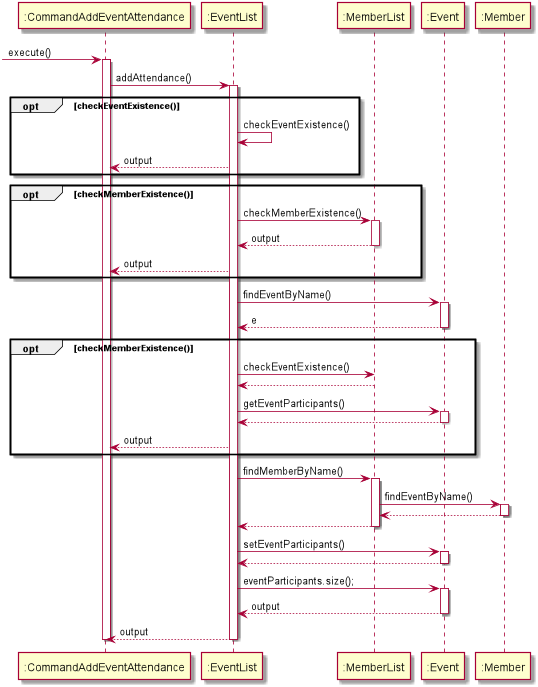

The diagram above was rendered by PlantUML. Its source (embedded in the PNG):
@startuml
 -> ":CommandAddEventAttendance": execute()

activate ":CommandAddEventAttendance"
":CommandAddEventAttendance" -> ":EventList" : addAttendance()
activate ":EventList"
opt checkEventExistence()
":EventList" -> ":EventList" : checkEventExistence()
":EventList" --> ":CommandAddEventAttendance" : output
end

opt checkMemberExistence()
":EventList" -> ":MemberList" : checkMemberExistence()
activate ":MemberList"
return output
":EventList" --> ":CommandAddEventAttendance" : output
end

activate ":EventList"
":EventList" -> ":Event" : findEventByName()
activate ":Event"
return e

opt checkMemberExistence()
":EventList" -> ":MemberList" : checkEventExistence()
":MemberList" --> ":EventList" 
":EventList" -> ":Event" : getEventParticipants()
activate ":Event"
return
":EventList" --> ":CommandAddEventAttendance" : output
end

activate ":MemberList"
":EventList" -> ":MemberList" :findMemberByName()
activate ":MemberList"
":MemberList" -> ":Member" : findEventByName()
activate ":Member"
return
return

":EventList" -> ":Event" : setEventParticipants()
activate ":Event"
return 

":EventList" -> ":Event" : eventParticipants.size();
activate ":Event"
return output
":EventList" --> ":CommandAddEventAttendance" : output
deactivate ":EventList"
deactivate ":MemberList"
deactivate ":CommandAddEventAttendance"
@enduml